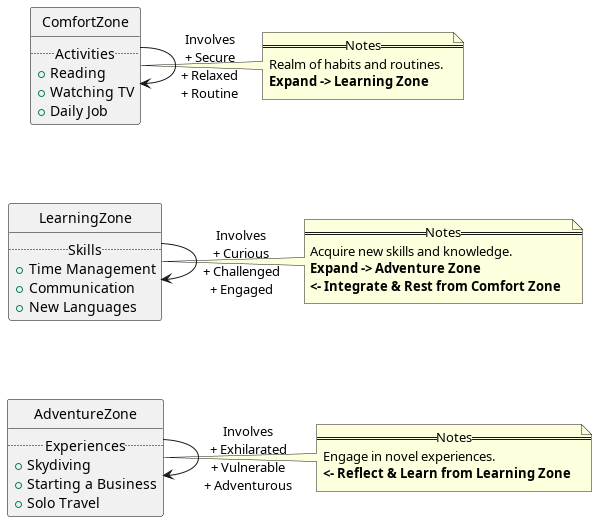

The diagram above was rendered by PlantUML. Its source (embedded in the PNG):
@startuml
hide circle


!define CIRCLE class

CIRCLE ComfortZone {
  ..Activities..
  + Reading
  + Watching TV
  + Daily Job
}

CIRCLE LearningZone {
  ..Skills..
  + Time Management
  + Communication
  + New Languages
}

CIRCLE AdventureZone {
  ..Experiences..
  + Skydiving
  + Starting a Business
  + Solo Travel
}

ComfortZone -down-> ComfortZone : Involves\n+ Secure\n+ Relaxed\n+ Routine
LearningZone -down-> LearningZone : Involves\n+ Curious\n+ Challenged\n+ Engaged
AdventureZone -down-> AdventureZone : Involves\n+ Exhilarated\n+ Vulnerable\n+ Adventurous

ComfortZone -[hidden]- LearningZone : Expand
LearningZone -[hidden]- AdventureZone : Move Forward
AdventureZone -[hidden]- LearningZone : Reflect & Learn
LearningZone -[hidden]- ComfortZone : Integrate & Rest

note right of ComfortZone
  ==Notes==
  Realm of habits and routines.
  **Expand -> Learning Zone**
end note

note right of LearningZone
  ==Notes==
  Acquire new skills and knowledge.
  **Expand -> Adventure Zone**
  **<- Integrate & Rest from Comfort Zone**
end note

note right of AdventureZone
  ==Notes==
  Engage in novel experiences.
  **<- Reflect & Learn from Learning Zone**
end note

skinparam class {
  BackgroundColor<<ComfortZone>> Yellow
  BackgroundColor<<LearningZone>> LightGreen
  BackgroundColor<<AdventureZone>> LightBlue
  BorderColor Black
}
@enduml